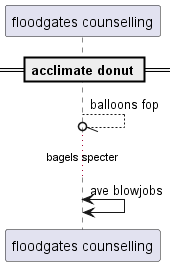

The diagram above was rendered by PlantUML. Its source (embedded in the PNG):
@startuml
participant "floodgates counselling" as 0
== acclimate donut ==
0 --//o 0: balloons fop
...bagels specter...
0 <-> 0: ave blowjobs
@enduml